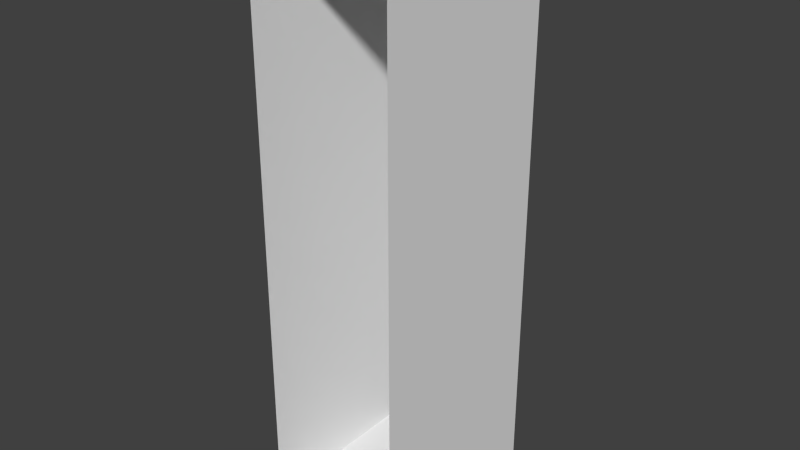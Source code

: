 # Source: truckSide.blend  (saved by Blender 2.76.0; exported with 4.5.12 LTS)
import bpy
from mathutils import Matrix  # noqa: F401  (used for matrix-valued properties, if any)

bpy.ops.wm.read_factory_settings(use_empty=True)
scene = bpy.context.scene
scene.name = 'Scene'

# ---- collections
col_collection_1 = bpy.data.collections.new('Collection 1'); scene.collection.children.link(col_collection_1)

# ---- materials (node trees are filled in below, after node groups)
mat_material = bpy.data.materials.new('Material')
mat_material.alpha_threshold = 0.0
mat_material.use_transparent_shadow = False
mat_material.roughness = 0.5
mat_material.line_color = (0.0, 0.0, 0.0, 1.0)

# ---- material node trees

# ---- world
world_world = bpy.data.worlds.new('World'); scene.world = world_world
world_world.color = (0.05088, 0.05088, 0.05088)
world_world.use_sun_shadow = False
world_world.sun_shadow_jitter_overblur = 0.0
world_world.cycles.sampling_method = 'MANUAL'
world_world.cycles.sample_map_resolution = 256

# ---- meshes
me_cube = bpy.data.meshes.new('Cube')
me_cube.from_pydata([(-0.25, 2.98e-08, -0.5), (-0.25, 0.3505, -0.5), (5.96e-08, 0.3505, -0.5), (-1.788e-07, -1.49e-07, -0.5), (-0.25, 2.086e-07, 0.5), (-0.25, 0.3505, 0.5), (1.192e-07, 0.3505, 0.5), (-5.96e-08, -2.98e-08, 0.5)], [], [(0, 1, 2, 3), (4, 7, 6, 5), (0, 4, 5, 1), (1, 5, 6, 2), (2, 6, 7, 3)])
_uv = me_cube.uv_layers.new(name='UVMap')
_uv.uv.foreach_set('vector', [0.000182, 0.8, 0.2804, 0.8, 0.2804, 0.9998, 0.000182, 0.9998, 0.9614, 0.2804, 0.7615, 0.2804, 0.7615, 0.0001821, 0.9614, 0.000182, 0.05224, 0.3997, 0.4611, 0.3997, 0.4611, 0.6075, 0.05224, 0.6075, 0.5028, 0.2619, 0.8959, 0.2619, 0.8959, 0.303, 0.5028, 0.303, 0.5016, 0.4101, 0.9179, 0.4101, 0.9179, 0.6035, 0.5016, 0.6035])
me_cube.materials.append(mat_material)
me_cube.use_remesh_preserve_volume = False
me_cube.use_remesh_preserve_attributes = False
me_cube.use_mirror_vertex_groups = False
me_cube.update()

# ---- objects
ob_cube = bpy.data.objects.new('Cube', me_cube)

# ---- transforms, parenting, visibility, modifiers, constraints
ob_cube.location = (0.0, 0.0, 0.0)
ob_cube.lock_rotations_4d = False
ob_cube.empty_display_type = 'ARROWS'
ob_cube.lineart.crease_threshold = 0.0

# ---- collection membership
col_collection_1.objects.link(ob_cube)

# ---- scene / render settings (as saved in the file)
scene.frame_start = 1; scene.frame_end = 250; scene.frame_set(1)
scene.render.engine = 'BLENDER_EEVEE_NEXT'
scene.render.resolution_percentage = 50
scene.render.dither_intensity = 0.0
scene.cycles.use_denoising = False
scene.cycles.samples = 10
scene.cycles.sampling_pattern = 'TABULATED_SOBOL'
scene.cycles.light_sampling_threshold = 0.0
scene.cycles.use_adaptive_sampling = False
scene.cycles.use_light_tree = False
scene.cycles.blur_glossy = 0.0
scene.cycles.pixel_filter_type = 'GAUSSIAN'
scene.cycles.sample_clamp_indirect = 0.0
scene.view_settings.view_transform = 'Standard'
bpy.context.view_layer.update()

# ---- added for rendering (the .blend has no active camera and no usable light): camera, sun
cam_auto = bpy.data.cameras.new('AutoCamera')
cam_auto.lens = 50.0
cam_auto.sensor_width = 36.0
cam_auto.clip_end = 1000.0
ob_auto_camera = bpy.data.objects.new('AutoCamera', cam_auto)
scene.collection.objects.link(ob_auto_camera)
ob_auto_camera.location = (0.882329, -1.03354, 0.805863)
ob_auto_camera.rotation_euler = (1.09748, -7.21219e-08, 0.694738)
scene.camera = ob_auto_camera
light_auto_sun = bpy.data.lights.new('AutoSun', 'SUN')
light_auto_sun.energy = 3.0
light_auto_sun.angle = 0.0523599
ob_auto_sun = bpy.data.objects.new('AutoSun', light_auto_sun)
scene.collection.objects.link(ob_auto_sun)
ob_auto_sun.rotation_euler = (0.872665, 0.174533, 0.523599)
bpy.context.view_layer.update()
